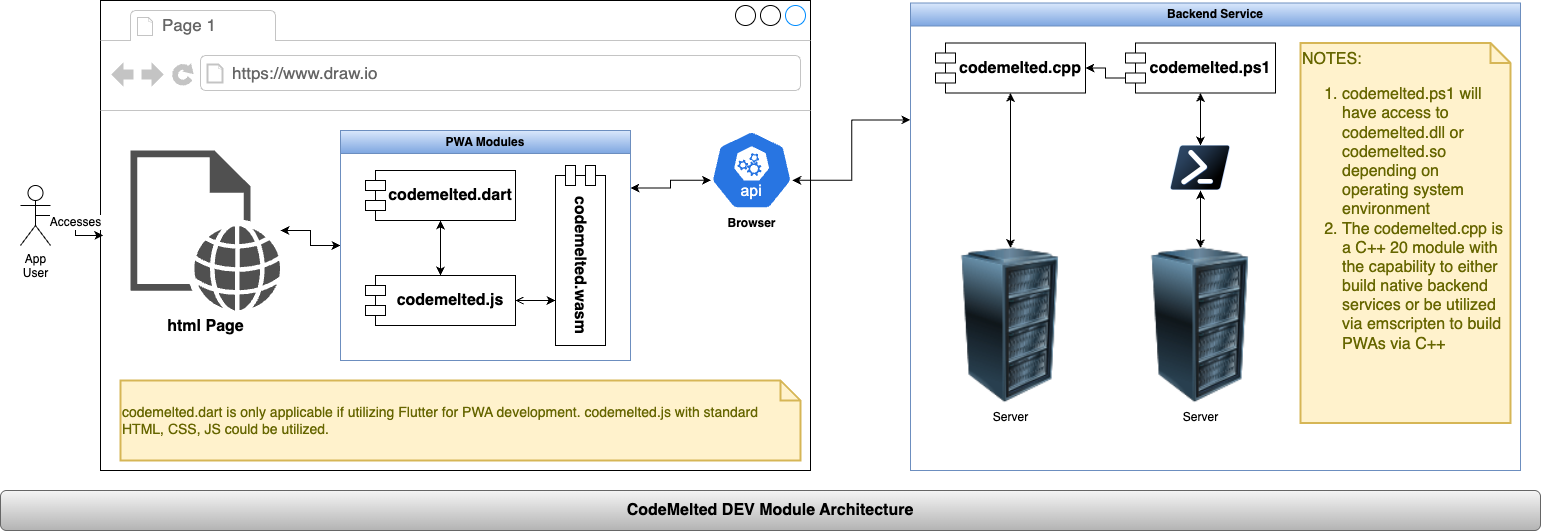

The diagram above was exported from draw.io. Its source (the exported page's mxGraphModel, read from the mxfile embedded in the PNG):
<mxGraphModel dx="1173" dy="508" grid="1" gridSize="10" guides="1" tooltips="1" connect="1" arrows="1" fold="1" page="1" pageScale="1" pageWidth="850" pageHeight="1100" background="#FFFFFF" math="0" shadow="0">
  <root>
    <mxCell id="0" />
    <mxCell id="1" parent="0" />
    <mxCell id="jwKZiJrCVrf8FtmC1v3s-1" value="CodeMelted DEV Module Architecture" style="rounded=1;whiteSpace=wrap;html=1;fillColor=#f5f5f5;gradientColor=#b3b3b3;strokeColor=#666666;fontStyle=1;fontSize=16;" parent="1" vertex="1">
      <mxGeometry y="500" width="1540" height="40" as="geometry" />
    </mxCell>
    <mxCell id="jwKZiJrCVrf8FtmC1v3s-4" value="" style="strokeWidth=1;shadow=0;dashed=0;align=left;html=1;shape=mxgraph.mockup.containers.browserWindow;rSize=0;strokeColor2=#008cff;strokeColor3=#c4c4c4;mainText=,;recursiveResize=0;" parent="1" vertex="1">
      <mxGeometry x="100" y="10" width="710" height="470" as="geometry" />
    </mxCell>
    <mxCell id="jwKZiJrCVrf8FtmC1v3s-5" value="Page 1" style="strokeWidth=1;shadow=0;dashed=0;align=center;html=1;shape=mxgraph.mockup.containers.anchor;fontSize=17;fontColor=#666666;align=left;whiteSpace=wrap;" parent="jwKZiJrCVrf8FtmC1v3s-4" vertex="1">
      <mxGeometry x="60" y="12" width="110" height="26" as="geometry" />
    </mxCell>
    <mxCell id="jwKZiJrCVrf8FtmC1v3s-6" value="https://www.draw.io" style="strokeWidth=1;shadow=0;dashed=0;align=center;html=1;shape=mxgraph.mockup.containers.anchor;rSize=0;fontSize=17;fontColor=#666666;align=left;" parent="jwKZiJrCVrf8FtmC1v3s-4" vertex="1">
      <mxGeometry x="130" y="60" width="250" height="26" as="geometry" />
    </mxCell>
    <mxCell id="jwKZiJrCVrf8FtmC1v3s-11" value="html Page" style="sketch=0;pointerEvents=1;shadow=0;dashed=0;html=1;strokeColor=none;fillColor=#505050;labelPosition=center;verticalLabelPosition=bottom;verticalAlign=top;outlineConnect=0;align=center;shape=mxgraph.office.concepts.web_page;fontStyle=1;fontSize=16;" parent="jwKZiJrCVrf8FtmC1v3s-4" vertex="1">
      <mxGeometry x="30" y="150" width="150" height="160" as="geometry" />
    </mxCell>
    <mxCell id="jwKZiJrCVrf8FtmC1v3s-13" style="edgeStyle=orthogonalEdgeStyle;rounded=0;orthogonalLoop=1;jettySize=auto;html=1;exitX=0;exitY=0.5;exitDx=0;exitDy=0;startArrow=classic;startFill=1;" parent="jwKZiJrCVrf8FtmC1v3s-4" source="jwKZiJrCVrf8FtmC1v3s-12" target="jwKZiJrCVrf8FtmC1v3s-11" edge="1">
      <mxGeometry relative="1" as="geometry" />
    </mxCell>
    <mxCell id="jwKZiJrCVrf8FtmC1v3s-12" value="PWA Modules" style="swimlane;whiteSpace=wrap;html=1;fillColor=#dae8fc;gradientColor=#7ea6e0;strokeColor=#6c8ebf;" parent="jwKZiJrCVrf8FtmC1v3s-4" vertex="1">
      <mxGeometry x="240" y="130" width="290" height="230" as="geometry" />
    </mxCell>
    <mxCell id="0O9Ktmx1rcmjUA3lxmO_-2" style="edgeStyle=orthogonalEdgeStyle;rounded=0;orthogonalLoop=1;jettySize=auto;html=1;exitX=1;exitY=0.5;exitDx=0;exitDy=0;entryX=0.75;entryY=1;entryDx=0;entryDy=0;startArrow=open;startFill=0;" parent="jwKZiJrCVrf8FtmC1v3s-12" source="jwKZiJrCVrf8FtmC1v3s-3" target="0O9Ktmx1rcmjUA3lxmO_-1" edge="1">
      <mxGeometry relative="1" as="geometry" />
    </mxCell>
    <mxCell id="jwKZiJrCVrf8FtmC1v3s-3" value="codemelted.js" style="shape=module;align=left;spacingLeft=20;align=center;verticalAlign=middle;whiteSpace=wrap;html=1;fontStyle=1;fontSize=16;" parent="jwKZiJrCVrf8FtmC1v3s-12" vertex="1">
      <mxGeometry x="25" y="145" width="150" height="50" as="geometry" />
    </mxCell>
    <mxCell id="0O9Ktmx1rcmjUA3lxmO_-4" style="edgeStyle=orthogonalEdgeStyle;rounded=0;orthogonalLoop=1;jettySize=auto;html=1;exitX=0.5;exitY=1;exitDx=0;exitDy=0;entryX=0.5;entryY=0;entryDx=0;entryDy=0;startArrow=classic;startFill=1;" parent="jwKZiJrCVrf8FtmC1v3s-12" source="jwKZiJrCVrf8FtmC1v3s-2" target="jwKZiJrCVrf8FtmC1v3s-3" edge="1">
      <mxGeometry relative="1" as="geometry" />
    </mxCell>
    <mxCell id="jwKZiJrCVrf8FtmC1v3s-2" value="codemelted.dart" style="shape=module;align=left;spacingLeft=20;align=center;verticalAlign=middle;whiteSpace=wrap;html=1;fontStyle=1;fontSize=16;" parent="jwKZiJrCVrf8FtmC1v3s-12" vertex="1">
      <mxGeometry x="25" y="40" width="150" height="50" as="geometry" />
    </mxCell>
    <mxCell id="0O9Ktmx1rcmjUA3lxmO_-1" value="codemelted.wasm" style="shape=module;align=left;spacingLeft=20;align=center;verticalAlign=middle;whiteSpace=wrap;html=1;fontStyle=1;fontSize=16;rotation=90;" parent="jwKZiJrCVrf8FtmC1v3s-12" vertex="1">
      <mxGeometry x="150" y="100" width="180" height="50" as="geometry" />
    </mxCell>
    <mxCell id="jwKZiJrCVrf8FtmC1v3s-14" value="codemelted.dart is only applicable if utilizing Flutter for PWA development. codemelted.js with standard HTML, CSS, JS could be utilized." style="shape=note;strokeWidth=2;fontSize=14;size=20;whiteSpace=wrap;html=1;fillColor=#fff2cc;strokeColor=#d6b656;fontColor=#666600;align=left;" parent="jwKZiJrCVrf8FtmC1v3s-4" vertex="1">
      <mxGeometry x="20" y="380" width="680" height="80" as="geometry" />
    </mxCell>
    <mxCell id="jwKZiJrCVrf8FtmC1v3s-18" value="Browser" style="aspect=fixed;sketch=0;html=1;dashed=0;whitespace=wrap;verticalLabelPosition=bottom;verticalAlign=top;fillColor=#2875E2;strokeColor=#ffffff;points=[[0.005,0.63,0],[0.1,0.2,0],[0.9,0.2,0],[0.5,0,0],[0.995,0.63,0],[0.72,0.99,0],[0.5,1,0],[0.28,0.99,0]];shape=mxgraph.kubernetes.icon2;kubernetesLabel=1;prIcon=api;fontStyle=1" parent="jwKZiJrCVrf8FtmC1v3s-4" vertex="1">
      <mxGeometry x="610" y="130" width="82.29" height="79" as="geometry" />
    </mxCell>
    <mxCell id="jwKZiJrCVrf8FtmC1v3s-19" style="edgeStyle=orthogonalEdgeStyle;rounded=0;orthogonalLoop=1;jettySize=auto;html=1;exitX=1;exitY=0.25;exitDx=0;exitDy=0;entryX=0.005;entryY=0.63;entryDx=0;entryDy=0;entryPerimeter=0;startArrow=classic;startFill=1;" parent="jwKZiJrCVrf8FtmC1v3s-4" source="jwKZiJrCVrf8FtmC1v3s-12" target="jwKZiJrCVrf8FtmC1v3s-18" edge="1">
      <mxGeometry relative="1" as="geometry" />
    </mxCell>
    <mxCell id="jwKZiJrCVrf8FtmC1v3s-7" value="App &lt;br&gt;User" style="shape=umlActor;verticalLabelPosition=bottom;verticalAlign=top;html=1;" parent="1" vertex="1">
      <mxGeometry x="20" y="195" width="30" height="60" as="geometry" />
    </mxCell>
    <mxCell id="jwKZiJrCVrf8FtmC1v3s-15" style="edgeStyle=orthogonalEdgeStyle;rounded=0;orthogonalLoop=1;jettySize=auto;html=1;exitX=0.5;exitY=0.5;exitDx=0;exitDy=0;exitPerimeter=0;entryX=0.004;entryY=0.5;entryDx=0;entryDy=0;entryPerimeter=0;" parent="1" source="jwKZiJrCVrf8FtmC1v3s-7" target="jwKZiJrCVrf8FtmC1v3s-4" edge="1">
      <mxGeometry relative="1" as="geometry" />
    </mxCell>
    <mxCell id="jwKZiJrCVrf8FtmC1v3s-16" value="Accesses" style="edgeLabel;html=1;align=center;verticalAlign=middle;resizable=0;points=[];fontSize=12;" parent="jwKZiJrCVrf8FtmC1v3s-15" vertex="1" connectable="0">
      <mxGeometry x="0.0467" y="-1" relative="1" as="geometry">
        <mxPoint as="offset" />
      </mxGeometry>
    </mxCell>
    <mxCell id="jwKZiJrCVrf8FtmC1v3s-21" value="Backend Service" style="swimlane;whiteSpace=wrap;html=1;fillColor=#dae8fc;gradientColor=#7ea6e0;strokeColor=#6c8ebf;" parent="1" vertex="1">
      <mxGeometry x="910" y="12.5" width="610" height="467.5" as="geometry" />
    </mxCell>
    <mxCell id="jwKZiJrCVrf8FtmC1v3s-22" value="codemelted.cpp" style="shape=module;align=left;spacingLeft=20;align=center;verticalAlign=middle;whiteSpace=wrap;html=1;fontStyle=1;fontSize=16;" parent="jwKZiJrCVrf8FtmC1v3s-21" vertex="1">
      <mxGeometry x="25" y="40" width="150" height="50" as="geometry" />
    </mxCell>
    <mxCell id="jwKZiJrCVrf8FtmC1v3s-24" style="edgeStyle=orthogonalEdgeStyle;rounded=0;orthogonalLoop=1;jettySize=auto;html=1;exitX=0.5;exitY=0;exitDx=0;exitDy=0;startArrow=classic;startFill=1;entryX=0.5;entryY=1;entryDx=0;entryDy=0;" parent="jwKZiJrCVrf8FtmC1v3s-21" source="jwKZiJrCVrf8FtmC1v3s-17" target="jwKZiJrCVrf8FtmC1v3s-22" edge="1">
      <mxGeometry relative="1" as="geometry">
        <mxPoint x="100" y="210" as="targetPoint" />
      </mxGeometry>
    </mxCell>
    <mxCell id="jwKZiJrCVrf8FtmC1v3s-17" value="Server" style="image;html=1;image=img/lib/clip_art/computers/Server_Rack_128x128.png" parent="jwKZiJrCVrf8FtmC1v3s-21" vertex="1">
      <mxGeometry x="42.5" y="245" width="115" height="155" as="geometry" />
    </mxCell>
    <mxCell id="0O9Ktmx1rcmjUA3lxmO_-7" style="edgeStyle=orthogonalEdgeStyle;rounded=0;orthogonalLoop=1;jettySize=auto;html=1;exitX=0.5;exitY=1;exitDx=0;exitDy=0;entryX=0.5;entryY=0;entryDx=0;entryDy=0;startArrow=classic;startFill=1;" parent="jwKZiJrCVrf8FtmC1v3s-21" source="0O9Ktmx1rcmjUA3lxmO_-5" target="0O9Ktmx1rcmjUA3lxmO_-6" edge="1">
      <mxGeometry relative="1" as="geometry" />
    </mxCell>
    <mxCell id="QH82c-LxeDy5SHPu5peW-1" style="edgeStyle=orthogonalEdgeStyle;rounded=0;orthogonalLoop=1;jettySize=auto;html=1;exitX=0;exitY=0;exitDx=0;exitDy=35;exitPerimeter=0;entryX=1;entryY=0.5;entryDx=0;entryDy=0;" edge="1" parent="jwKZiJrCVrf8FtmC1v3s-21" source="0O9Ktmx1rcmjUA3lxmO_-5" target="jwKZiJrCVrf8FtmC1v3s-22">
      <mxGeometry relative="1" as="geometry" />
    </mxCell>
    <mxCell id="0O9Ktmx1rcmjUA3lxmO_-5" value="codemelted.ps1" style="shape=module;align=left;spacingLeft=20;align=center;verticalAlign=middle;whiteSpace=wrap;html=1;fontStyle=1;fontSize=16;" parent="jwKZiJrCVrf8FtmC1v3s-21" vertex="1">
      <mxGeometry x="215" y="40" width="150" height="50" as="geometry" />
    </mxCell>
    <mxCell id="0O9Ktmx1rcmjUA3lxmO_-9" style="edgeStyle=orthogonalEdgeStyle;rounded=0;orthogonalLoop=1;jettySize=auto;html=1;exitX=0.5;exitY=1;exitDx=0;exitDy=0;startArrow=classic;startFill=1;" parent="jwKZiJrCVrf8FtmC1v3s-21" source="0O9Ktmx1rcmjUA3lxmO_-6" target="0O9Ktmx1rcmjUA3lxmO_-8" edge="1">
      <mxGeometry relative="1" as="geometry" />
    </mxCell>
    <mxCell id="0O9Ktmx1rcmjUA3lxmO_-6" value="" style="shape=image;verticalLabelPosition=bottom;labelBackgroundColor=default;verticalAlign=top;aspect=fixed;imageAspect=0;image=data:image/png,(base64 omitted: 3776 chars);" parent="jwKZiJrCVrf8FtmC1v3s-21" vertex="1">
      <mxGeometry x="260" y="142.5" width="60" height="45" as="geometry" />
    </mxCell>
    <mxCell id="0O9Ktmx1rcmjUA3lxmO_-8" value="Server" style="image;html=1;image=img/lib/clip_art/computers/Server_Rack_128x128.png" parent="jwKZiJrCVrf8FtmC1v3s-21" vertex="1">
      <mxGeometry x="232.5" y="245" width="115" height="155" as="geometry" />
    </mxCell>
    <mxCell id="0O9Ktmx1rcmjUA3lxmO_-10" value="NOTES:&lt;div&gt;&lt;ol&gt;&lt;li&gt;&lt;span style=&quot;background-color: transparent; color: light-dark(rgb(102, 102, 0), rgb(162, 162, 74));&quot;&gt;codemelted.ps1 will have access to codemelted.dll or codemelted.so depending on operating system environment&lt;/span&gt;&lt;/li&gt;&lt;li&gt;The codemelted.cpp is a C++ 20 module with the capability to either build native backend services or be utilized via emscripten to build PWAs via C++&lt;/li&gt;&lt;/ol&gt;&lt;/div&gt;" style="shape=note;strokeWidth=2;fontSize=16;size=20;whiteSpace=wrap;html=1;fillColor=#fff2cc;strokeColor=#d6b656;fontColor=#666600;align=left;verticalAlign=top;" parent="jwKZiJrCVrf8FtmC1v3s-21" vertex="1">
      <mxGeometry x="390" y="40" width="210" height="380" as="geometry" />
    </mxCell>
    <mxCell id="jwKZiJrCVrf8FtmC1v3s-25" style="edgeStyle=orthogonalEdgeStyle;rounded=0;orthogonalLoop=1;jettySize=auto;html=1;exitX=0.995;exitY=0.63;exitDx=0;exitDy=0;exitPerimeter=0;entryX=0;entryY=0.25;entryDx=0;entryDy=0;startArrow=classic;startFill=1;" parent="1" source="jwKZiJrCVrf8FtmC1v3s-18" target="jwKZiJrCVrf8FtmC1v3s-21" edge="1">
      <mxGeometry relative="1" as="geometry" />
    </mxCell>
  </root>
</mxGraphModel>